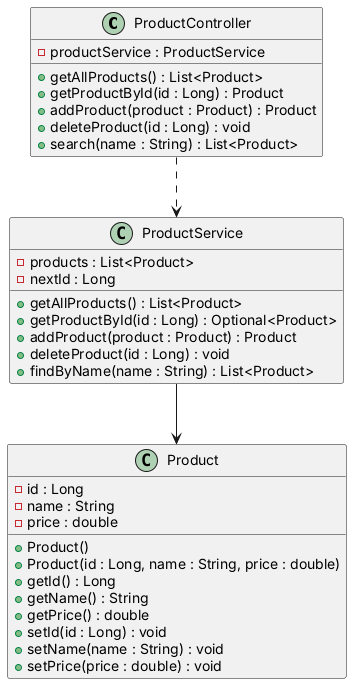

The diagram above was rendered by PlantUML. Its source (embedded in the PNG):
@startuml
class ProductController {
 - productService : ProductService
 + getAllProducts() : List<Product>
 + getProductById(id : Long) : Product
 + addProduct(product : Product) : Product
 + deleteProduct(id : Long) : void
 + search(name : String) : List<Product>
}

class ProductService {
 - products : List<Product>
 - nextId : Long
 + getAllProducts() : List<Product>
 + getProductById(id : Long) : Optional<Product>
 + addProduct(product : Product) : Product
 + deleteProduct(id : Long) : void
 + findByName(name : String) : List<Product>
}

class Product {
 - id : Long
 - name : String
 - price : double
 + Product()
 + Product(id : Long, name : String, price : double)
 + getId() : Long
 + getName() : String
 + getPrice() : double
 + setId(id : Long) : void
 + setName(name : String) : void
 + setPrice(price : double) : void
}

ProductController ..> ProductService
ProductService --> Product
@enduml